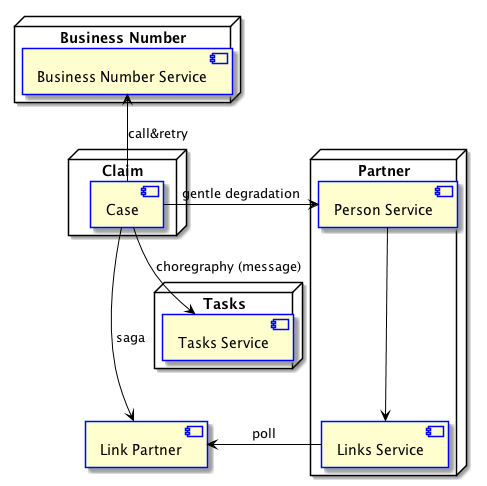

The diagram above was rendered by PlantUML. Its source (embedded in the PNG):
@startuml
skinparam componentStyle uml2
skinparam component {
    ArrowColor black
    BorderColor blue
}
node "Business Number" as bn {
    [Business Number Service] as bns
}
node "Partner" as pdv {
    [Person Service] as ps
    [Links Service] as ls

    ps --> ls
}
node "Tasks" as tasks {
    [Tasks Service] as ts
}

node "Claim" as main {
    [Case] as c
}
    [Link Partner] as lp

    c -right-> lp : saga
    lp <- ls : poll
    c --> ts : choregraphy (message)
    c -u-> bns : call&retry
    c -> ps : gentle degradation

@enduml